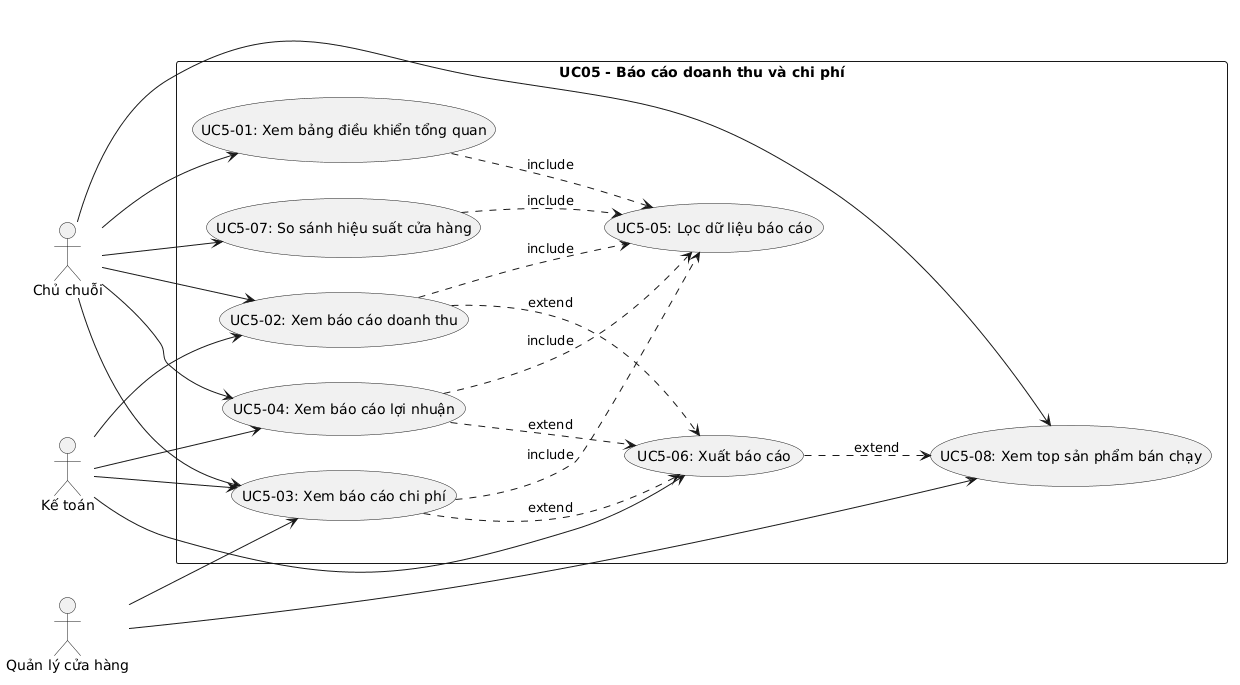

The diagram above was rendered by PlantUML. Its source (embedded in the PNG):
@startuml
left to right direction
actor "Chủ chuỗi" as Owner
actor "Kế toán" as Accountant
actor "Quản lý cửa hàng" as StoreManager

rectangle "UC05 - Báo cáo doanh thu và chi phí" {
  usecase "UC5-01: Xem bảng điều khiển tổng quan" as UC501
  usecase "UC5-02: Xem báo cáo doanh thu" as UC502
  usecase "UC5-03: Xem báo cáo chi phí" as UC503
  usecase "UC5-04: Xem báo cáo lợi nhuận" as UC504
  usecase "UC5-05: Lọc dữ liệu báo cáo" as UC505
  usecase "UC5-06: Xuất báo cáo" as UC506
  usecase "UC5-07: So sánh hiệu suất cửa hàng" as UC507
  usecase "UC5-08: Xem top sản phẩm bán chạy" as UC508
}

Owner --> UC501
Owner --> UC502
Owner --> UC503
Owner --> UC504
Owner --> UC507
Owner --> UC508
Accountant --> UC502
Accountant --> UC503
Accountant --> UC504
Accountant --> UC506
StoreManager --> UC503
StoreManager --> UC508

UC501 ..> UC505 : include
UC502 ..> UC505 : include
UC503 ..> UC505 : include
UC504 ..> UC505 : include
UC507 ..> UC505 : include
UC502 ..> UC506 : extend
UC503 ..> UC506 : extend
UC504 ..> UC506 : extend
UC506 ..> UC508 : extend
@enduml